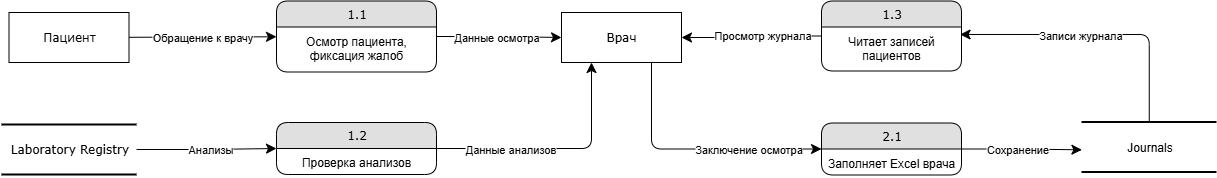

The diagram above was exported from draw.io. Its source (the exported page's mxGraphModel, read from the mxfile embedded in the PNG):
<mxGraphModel dx="1783" dy="981" grid="1" gridSize="10" guides="1" tooltips="1" connect="1" arrows="1" fold="1" page="1" pageScale="1" pageWidth="1100" pageHeight="850" background="none" math="0" shadow="0">
  <root>
    <mxCell id="0" />
    <mxCell id="1" parent="0" />
    <mxCell id="21ea969265ad0168-30" value="Laboratory Registry" style="html=1;rounded=0;shadow=0;comic=0;labelBackgroundColor=none;strokeWidth=2;fontFamily=Verdana;fontSize=12;align=center;shape=mxgraph.ios7ui.horLines;" parent="1" vertex="1">
      <mxGeometry x="190" y="191" width="135" height="50" as="geometry" />
    </mxCell>
    <mxCell id="17472293e6e8944d-29" value="Врач" style="whiteSpace=wrap;html=1;rounded=0;shadow=0;comic=0;labelBackgroundColor=none;strokeWidth=1;fontFamily=Verdana;fontSize=12;align=center;" parent="1" vertex="1">
      <mxGeometry x="750" y="79" width="120" height="50" as="geometry" />
    </mxCell>
    <mxCell id="1fdf3b25b50cf41e-27" style="edgeStyle=none;html=1;labelBackgroundColor=none;startFill=0;startSize=8;endFill=1;endSize=8;fontFamily=Verdana;fontSize=12;" parent="1" source="17472293e6e8944d-30" target="1fdf3b25b50cf41e-1" edge="1">
      <mxGeometry relative="1" as="geometry" />
    </mxCell>
    <mxCell id="wmSecnhCIObgYq9AWwNq-1" value="Обращение к врачу" style="edgeLabel;html=1;align=center;verticalAlign=middle;resizable=0;points=[];" parent="1fdf3b25b50cf41e-27" vertex="1" connectable="0">
      <mxGeometry x="0.216" y="2" relative="1" as="geometry">
        <mxPoint x="-17" y="2" as="offset" />
      </mxGeometry>
    </mxCell>
    <mxCell id="17472293e6e8944d-30" value="Пациент" style="whiteSpace=wrap;html=1;rounded=0;shadow=0;comic=0;labelBackgroundColor=none;strokeWidth=1;fontFamily=Verdana;fontSize=12;align=center;" parent="1" vertex="1">
      <mxGeometry x="197.5" y="79" width="120" height="50" as="geometry" />
    </mxCell>
    <mxCell id="1fdf3b25b50cf41e-28" style="edgeStyle=orthogonalEdgeStyle;html=1;labelBackgroundColor=none;startFill=0;startSize=8;endFill=1;endSize=8;fontFamily=Verdana;fontSize=12;entryX=0;entryY=0.5;entryDx=0;entryDy=0;" parent="1" source="1fdf3b25b50cf41e-1" target="17472293e6e8944d-29" edge="1">
      <mxGeometry relative="1" as="geometry" />
    </mxCell>
    <mxCell id="wmSecnhCIObgYq9AWwNq-8" value="Данные осмотра" style="edgeLabel;html=1;align=center;verticalAlign=middle;resizable=0;points=[];" parent="1fdf3b25b50cf41e-28" vertex="1" connectable="0">
      <mxGeometry x="-0.142" y="1" relative="1" as="geometry">
        <mxPoint x="6" y="1" as="offset" />
      </mxGeometry>
    </mxCell>
    <mxCell id="1fdf3b25b50cf41e-1" value="1.1" style="swimlane;html=1;fontStyle=0;childLayout=stackLayout;horizontal=1;startSize=26;fillColor=#e0e0e0;horizontalStack=0;resizeParent=1;resizeLast=0;collapsible=1;marginBottom=0;swimlaneFillColor=#ffffff;align=center;rounded=1;shadow=0;comic=0;labelBackgroundColor=none;strokeWidth=1;fontFamily=Verdana;fontSize=12" parent="1" vertex="1">
      <mxGeometry x="465" y="67.5" width="160" height="71" as="geometry">
        <mxRectangle x="430" y="54" width="60" height="30" as="alternateBounds" />
      </mxGeometry>
    </mxCell>
    <mxCell id="1fdf3b25b50cf41e-2" value="Осмотр пациента, фиксация жалоб" style="text;html=1;strokeColor=none;fillColor=none;spacingLeft=4;spacingRight=4;whiteSpace=wrap;overflow=hidden;rotatable=0;points=[[0,0.5],[1,0.5]];portConstraint=eastwest;align=center;" parent="1fdf3b25b50cf41e-1" vertex="1">
      <mxGeometry y="26" width="160" height="44" as="geometry" />
    </mxCell>
    <mxCell id="wmSecnhCIObgYq9AWwNq-4" value="1.2" style="swimlane;html=1;fontStyle=0;childLayout=stackLayout;horizontal=1;startSize=26;fillColor=#e0e0e0;horizontalStack=0;resizeParent=1;resizeLast=0;collapsible=1;marginBottom=0;swimlaneFillColor=#ffffff;align=center;rounded=1;shadow=0;comic=0;labelBackgroundColor=none;strokeWidth=1;fontFamily=Verdana;fontSize=12" parent="1" vertex="1">
      <mxGeometry x="465" y="189" width="160" height="52" as="geometry" />
    </mxCell>
    <mxCell id="wmSecnhCIObgYq9AWwNq-5" value="Проверка анализов" style="text;html=1;strokeColor=none;fillColor=none;spacingLeft=4;spacingRight=4;whiteSpace=wrap;overflow=hidden;rotatable=0;points=[[0,0.5],[1,0.5]];portConstraint=eastwest;align=center;" parent="wmSecnhCIObgYq9AWwNq-4" vertex="1">
      <mxGeometry y="26" width="160" height="26" as="geometry" />
    </mxCell>
    <mxCell id="wmSecnhCIObgYq9AWwNq-15" value="1.3" style="swimlane;html=1;fontStyle=0;childLayout=stackLayout;horizontal=1;startSize=26;fillColor=#e0e0e0;horizontalStack=0;resizeParent=1;resizeLast=0;collapsible=1;marginBottom=0;swimlaneFillColor=#ffffff;align=center;rounded=1;shadow=0;comic=0;labelBackgroundColor=none;strokeWidth=1;fontFamily=Verdana;fontSize=12" parent="1" vertex="1">
      <mxGeometry x="1010" y="67.5" width="140" height="70" as="geometry" />
    </mxCell>
    <mxCell id="wmSecnhCIObgYq9AWwNq-16" value="Читает записей пациентов" style="text;html=1;strokeColor=none;fillColor=none;spacingLeft=4;spacingRight=4;whiteSpace=wrap;overflow=hidden;rotatable=0;points=[[0,0.5],[1,0.5]];portConstraint=eastwest;align=center;" parent="wmSecnhCIObgYq9AWwNq-15" vertex="1">
      <mxGeometry y="26" width="140" height="44" as="geometry" />
    </mxCell>
    <mxCell id="wmSecnhCIObgYq9AWwNq-17" style="html=1;labelBackgroundColor=none;startFill=0;startSize=8;endFill=1;endSize=8;fontFamily=Verdana;fontSize=12;entryX=1;entryY=0.5;entryDx=0;entryDy=0;edgeStyle=orthogonalEdgeStyle;" parent="1" source="wmSecnhCIObgYq9AWwNq-15" target="17472293e6e8944d-29" edge="1">
      <mxGeometry relative="1" as="geometry">
        <mxPoint x="1050" y="104" as="sourcePoint" />
        <mxPoint x="1070" y="101" as="targetPoint" />
      </mxGeometry>
    </mxCell>
    <mxCell id="wmSecnhCIObgYq9AWwNq-18" value="Просмотр журнала" style="edgeLabel;html=1;align=center;verticalAlign=middle;resizable=0;points=[];" parent="wmSecnhCIObgYq9AWwNq-17" vertex="1" connectable="0">
      <mxGeometry x="-0.0505" y="-3" relative="1" as="geometry">
        <mxPoint x="8" y="2" as="offset" />
      </mxGeometry>
    </mxCell>
    <mxCell id="wmSecnhCIObgYq9AWwNq-21" style="html=1;labelBackgroundColor=none;startFill=0;startSize=8;endFill=1;endSize=8;fontFamily=Verdana;fontSize=12;exitX=0.502;exitY=0.017;exitDx=0;exitDy=0;edgeStyle=orthogonalEdgeStyle;exitPerimeter=0;entryX=0.99;entryY=0.17;entryDx=0;entryDy=0;entryPerimeter=0;" parent="1" source="wmSecnhCIObgYq9AWwNq-29" target="wmSecnhCIObgYq9AWwNq-16" edge="1">
      <mxGeometry relative="1" as="geometry">
        <mxPoint x="1180" y="78.5" as="sourcePoint" />
        <mxPoint x="1220" y="137.5" as="targetPoint" />
      </mxGeometry>
    </mxCell>
    <mxCell id="wmSecnhCIObgYq9AWwNq-22" value="Записи журнала" style="edgeLabel;html=1;align=center;verticalAlign=middle;resizable=0;points=[];" parent="wmSecnhCIObgYq9AWwNq-21" vertex="1" connectable="0">
      <mxGeometry x="-0.0505" y="-3" relative="1" as="geometry">
        <mxPoint x="-26" y="3" as="offset" />
      </mxGeometry>
    </mxCell>
    <mxCell id="wmSecnhCIObgYq9AWwNq-23" value="2.1" style="swimlane;html=1;fontStyle=0;childLayout=stackLayout;horizontal=1;startSize=26;fillColor=#e0e0e0;horizontalStack=0;resizeParent=1;resizeLast=0;collapsible=1;marginBottom=0;swimlaneFillColor=#ffffff;align=center;rounded=1;shadow=0;comic=0;labelBackgroundColor=none;strokeWidth=1;fontFamily=Verdana;fontSize=12" parent="1" vertex="1">
      <mxGeometry x="1010" y="189.5" width="140" height="52" as="geometry" />
    </mxCell>
    <mxCell id="wmSecnhCIObgYq9AWwNq-24" value="Заполняет Excel врача" style="text;html=1;strokeColor=none;fillColor=none;spacingLeft=4;spacingRight=4;whiteSpace=wrap;overflow=hidden;rotatable=0;points=[[0,0.5],[1,0.5]];portConstraint=eastwest;align=center;" parent="wmSecnhCIObgYq9AWwNq-23" vertex="1">
      <mxGeometry y="26" width="140" height="26" as="geometry" />
    </mxCell>
    <mxCell id="wmSecnhCIObgYq9AWwNq-27" style="html=1;labelBackgroundColor=none;startFill=0;startSize=8;endFill=1;endSize=8;fontFamily=Verdana;fontSize=12;exitX=0.75;exitY=1;exitDx=0;exitDy=0;entryX=0;entryY=0.5;entryDx=0;entryDy=0;edgeStyle=orthogonalEdgeStyle;" parent="1" source="17472293e6e8944d-29" target="wmSecnhCIObgYq9AWwNq-23" edge="1">
      <mxGeometry relative="1" as="geometry">
        <mxPoint x="960" y="130" as="sourcePoint" />
        <mxPoint x="1150" y="249" as="targetPoint" />
      </mxGeometry>
    </mxCell>
    <mxCell id="wmSecnhCIObgYq9AWwNq-28" value="Заключение осмотра" style="edgeLabel;html=1;align=center;verticalAlign=middle;resizable=0;points=[];" parent="wmSecnhCIObgYq9AWwNq-27" vertex="1" connectable="0">
      <mxGeometry x="-0.0505" y="-3" relative="1" as="geometry">
        <mxPoint x="62" y="-3" as="offset" />
      </mxGeometry>
    </mxCell>
    <mxCell id="wmSecnhCIObgYq9AWwNq-29" value="&lt;div style=&quot;text-align: left;&quot;&gt;&lt;span style=&quot;background-color: transparent; text-wrap-mode: wrap;&quot;&gt;&lt;font face=&quot;Helvetica&quot;&gt;Journals&lt;/font&gt;&lt;/span&gt;&lt;/div&gt;" style="html=1;rounded=0;shadow=0;comic=0;labelBackgroundColor=none;strokeWidth=2;fontFamily=Verdana;fontSize=12;align=center;shape=mxgraph.ios7ui.horLines;" parent="1" vertex="1">
      <mxGeometry x="1270" y="188.5" width="135" height="50" as="geometry" />
    </mxCell>
    <mxCell id="wmSecnhCIObgYq9AWwNq-30" style="html=1;labelBackgroundColor=none;startFill=0;startSize=8;endFill=1;endSize=8;fontFamily=Verdana;fontSize=12;exitX=1;exitY=0.5;exitDx=0;exitDy=0;edgeStyle=orthogonalEdgeStyle;entryX=0.003;entryY=0.557;entryDx=0;entryDy=0;entryPerimeter=0;" parent="1" source="wmSecnhCIObgYq9AWwNq-23" target="wmSecnhCIObgYq9AWwNq-29" edge="1">
      <mxGeometry relative="1" as="geometry">
        <mxPoint x="1180" y="216.5" as="sourcePoint" />
        <mxPoint x="1330" y="215.5" as="targetPoint" />
      </mxGeometry>
    </mxCell>
    <mxCell id="wmSecnhCIObgYq9AWwNq-31" value="Сохранение" style="edgeLabel;html=1;align=center;verticalAlign=middle;resizable=0;points=[];" parent="wmSecnhCIObgYq9AWwNq-30" vertex="1" connectable="0">
      <mxGeometry x="-0.0505" y="-3" relative="1" as="geometry">
        <mxPoint x="-2" y="-3" as="offset" />
      </mxGeometry>
    </mxCell>
    <mxCell id="OZ1mrOEwCeZuRY0RDKlx-2" style="html=1;labelBackgroundColor=none;startFill=0;startSize=8;endFill=1;endSize=8;fontFamily=Verdana;fontSize=12;edgeStyle=orthogonalEdgeStyle;entryX=0;entryY=0.5;entryDx=0;entryDy=0;" edge="1" parent="1" source="21ea969265ad0168-30" target="wmSecnhCIObgYq9AWwNq-4">
      <mxGeometry relative="1" as="geometry">
        <mxPoint x="585" y="199" as="sourcePoint" />
        <mxPoint x="425" y="201" as="targetPoint" />
      </mxGeometry>
    </mxCell>
    <mxCell id="OZ1mrOEwCeZuRY0RDKlx-3" value="Анализы" style="edgeLabel;html=1;align=center;verticalAlign=middle;resizable=0;points=[];" vertex="1" connectable="0" parent="OZ1mrOEwCeZuRY0RDKlx-2">
      <mxGeometry x="-0.0505" y="-3" relative="1" as="geometry">
        <mxPoint x="6" y="-4" as="offset" />
      </mxGeometry>
    </mxCell>
    <mxCell id="OZ1mrOEwCeZuRY0RDKlx-4" style="html=1;labelBackgroundColor=none;startFill=0;startSize=8;endFill=1;endSize=8;fontFamily=Verdana;fontSize=12;exitX=1;exitY=0.5;exitDx=0;exitDy=0;entryX=0.25;entryY=1;entryDx=0;entryDy=0;edgeStyle=orthogonalEdgeStyle;" edge="1" parent="1" source="wmSecnhCIObgYq9AWwNq-4" target="17472293e6e8944d-29">
      <mxGeometry relative="1" as="geometry">
        <mxPoint x="870" y="220" as="sourcePoint" />
        <mxPoint x="710" y="306" as="targetPoint" />
      </mxGeometry>
    </mxCell>
    <mxCell id="OZ1mrOEwCeZuRY0RDKlx-5" value="Данные анализов" style="edgeLabel;html=1;align=center;verticalAlign=middle;resizable=0;points=[];" vertex="1" connectable="0" parent="OZ1mrOEwCeZuRY0RDKlx-4">
      <mxGeometry x="-0.0505" y="-3" relative="1" as="geometry">
        <mxPoint x="-42" y="-3" as="offset" />
      </mxGeometry>
    </mxCell>
  </root>
</mxGraphModel>